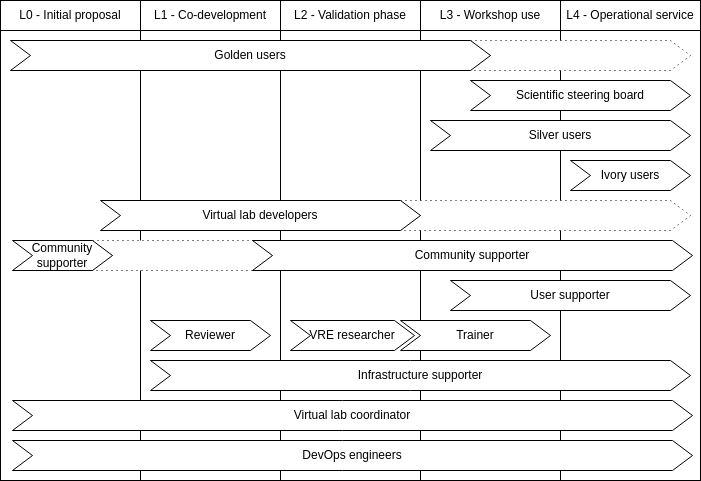

The diagram above was exported from draw.io. Its source (the exported page's mxGraphModel, read from the mxfile embedded in the PNG):
<mxGraphModel dx="1360" dy="963" grid="1" gridSize="10" guides="1" tooltips="1" connect="1" arrows="1" fold="1" page="1" pageScale="1" pageWidth="827" pageHeight="1169" math="0" shadow="0">
  <root>
    <mxCell id="0" />
    <mxCell id="1" parent="0" />
    <mxCell id="I9sGoZm3iVi72w8b68Hv-6" value="L0 - Initial proposal" style="rounded=0;whiteSpace=wrap;html=1;" parent="1" vertex="1">
      <mxGeometry x="60" y="10" width="140" height="30" as="geometry" />
    </mxCell>
    <mxCell id="I9sGoZm3iVi72w8b68Hv-7" value="L1 - C&lt;span style=&quot;background-color: initial;&quot;&gt;o-development&lt;/span&gt;" style="rounded=0;whiteSpace=wrap;html=1;" parent="1" vertex="1">
      <mxGeometry x="200" y="10" width="140" height="30" as="geometry" />
    </mxCell>
    <mxCell id="I9sGoZm3iVi72w8b68Hv-8" value="L2 - Validation phase" style="rounded=0;whiteSpace=wrap;html=1;" parent="1" vertex="1">
      <mxGeometry x="340" y="10" width="140" height="30" as="geometry" />
    </mxCell>
    <mxCell id="I9sGoZm3iVi72w8b68Hv-9" value="L3 - Workshop use" style="rounded=0;whiteSpace=wrap;html=1;" parent="1" vertex="1">
      <mxGeometry x="480" y="10" width="140" height="30" as="geometry" />
    </mxCell>
    <mxCell id="I9sGoZm3iVi72w8b68Hv-10" value="L4 - Operational service" style="rounded=0;whiteSpace=wrap;html=1;" parent="1" vertex="1">
      <mxGeometry x="620" y="10" width="140" height="30" as="geometry" />
    </mxCell>
    <mxCell id="I9sGoZm3iVi72w8b68Hv-12" value="" style="rounded=0;whiteSpace=wrap;html=1;" parent="1" vertex="1">
      <mxGeometry x="60" y="40" width="140" height="450" as="geometry" />
    </mxCell>
    <mxCell id="I9sGoZm3iVi72w8b68Hv-14" value="" style="rounded=0;whiteSpace=wrap;html=1;" parent="1" vertex="1">
      <mxGeometry x="620" y="40" width="140" height="450" as="geometry" />
    </mxCell>
    <mxCell id="I9sGoZm3iVi72w8b68Hv-15" value="" style="rounded=0;whiteSpace=wrap;html=1;" parent="1" vertex="1">
      <mxGeometry x="480" y="40" width="140" height="450" as="geometry" />
    </mxCell>
    <mxCell id="I9sGoZm3iVi72w8b68Hv-16" value="" style="rounded=0;whiteSpace=wrap;html=1;" parent="1" vertex="1">
      <mxGeometry x="340" y="40" width="140" height="450" as="geometry" />
    </mxCell>
    <mxCell id="I9sGoZm3iVi72w8b68Hv-17" value="" style="rounded=0;whiteSpace=wrap;html=1;" parent="1" vertex="1">
      <mxGeometry x="200" y="40" width="140" height="450" as="geometry" />
    </mxCell>
    <mxCell id="I9sGoZm3iVi72w8b68Hv-19" value="Scientific steering board" style="shape=step;perimeter=stepPerimeter;whiteSpace=wrap;html=1;fixedSize=1;" parent="1" vertex="1">
      <mxGeometry x="530" y="90" width="220" height="30" as="geometry" />
    </mxCell>
    <mxCell id="I9sGoZm3iVi72w8b68Hv-23" value="Virtual lab coordinator" style="shape=step;perimeter=stepPerimeter;whiteSpace=wrap;html=1;fixedSize=1;" parent="1" vertex="1">
      <mxGeometry x="72" y="410" width="680" height="30" as="geometry" />
    </mxCell>
    <mxCell id="I9sGoZm3iVi72w8b68Hv-24" value="DevOps engineers" style="shape=step;perimeter=stepPerimeter;whiteSpace=wrap;html=1;fixedSize=1;" parent="1" vertex="1">
      <mxGeometry x="72" y="450" width="680" height="30" as="geometry" />
    </mxCell>
    <mxCell id="I9sGoZm3iVi72w8b68Hv-25" value="Infrastructure supporter" style="shape=step;perimeter=stepPerimeter;whiteSpace=wrap;html=1;fixedSize=1;" parent="1" vertex="1">
      <mxGeometry x="210" y="370" width="540" height="30" as="geometry" />
    </mxCell>
    <mxCell id="I9sGoZm3iVi72w8b68Hv-26" value="Reviewer" style="shape=step;perimeter=stepPerimeter;whiteSpace=wrap;html=1;fixedSize=1;" parent="1" vertex="1">
      <mxGeometry x="210" y="330" width="120" height="30" as="geometry" />
    </mxCell>
    <mxCell id="I9sGoZm3iVi72w8b68Hv-27" value="Trainer" style="shape=step;perimeter=stepPerimeter;whiteSpace=wrap;html=1;fixedSize=1;" parent="1" vertex="1">
      <mxGeometry x="460" y="330" width="150" height="30" as="geometry" />
    </mxCell>
    <mxCell id="I9sGoZm3iVi72w8b68Hv-28" value="User supporter" style="shape=step;perimeter=stepPerimeter;whiteSpace=wrap;html=1;fixedSize=1;" parent="1" vertex="1">
      <mxGeometry x="510" y="290" width="240" height="30" as="geometry" />
    </mxCell>
    <mxCell id="I9sGoZm3iVi72w8b68Hv-29" value="VRE researcher" style="shape=step;perimeter=stepPerimeter;whiteSpace=wrap;html=1;fixedSize=1;" parent="1" vertex="1">
      <mxGeometry x="350" y="330" width="124" height="30" as="geometry" />
    </mxCell>
    <mxCell id="l4sgM1ovnbw1UgXevknb-2" value="Silver users" style="shape=step;perimeter=stepPerimeter;whiteSpace=wrap;html=1;fixedSize=1;" parent="1" vertex="1">
      <mxGeometry x="490" y="130" width="260" height="30" as="geometry" />
    </mxCell>
    <mxCell id="l4sgM1ovnbw1UgXevknb-3" value="Ivory users" style="shape=step;perimeter=stepPerimeter;whiteSpace=wrap;html=1;fixedSize=1;" parent="1" vertex="1">
      <mxGeometry x="630" y="170" width="120" height="30" as="geometry" />
    </mxCell>
    <mxCell id="l4sgM1ovnbw1UgXevknb-4" value="" style="group" parent="1" vertex="1" connectable="0">
      <mxGeometry x="72" y="250" width="680" height="30" as="geometry" />
    </mxCell>
    <mxCell id="l4sgM1ovnbw1UgXevknb-1" value="" style="shape=step;perimeter=stepPerimeter;whiteSpace=wrap;html=1;fixedSize=1;dashed=1;dashPattern=1 4;" parent="l4sgM1ovnbw1UgXevknb-4" vertex="1">
      <mxGeometry x="80" width="180" height="30" as="geometry" />
    </mxCell>
    <mxCell id="I9sGoZm3iVi72w8b68Hv-20" value="Community supporter" style="shape=step;perimeter=stepPerimeter;whiteSpace=wrap;html=1;fixedSize=1;" parent="l4sgM1ovnbw1UgXevknb-4" vertex="1">
      <mxGeometry width="100" height="30" as="geometry" />
    </mxCell>
    <mxCell id="I9sGoZm3iVi72w8b68Hv-21" value="Community supporter" style="shape=step;perimeter=stepPerimeter;whiteSpace=wrap;html=1;fixedSize=1;" parent="l4sgM1ovnbw1UgXevknb-4" vertex="1">
      <mxGeometry x="240" width="440" height="30" as="geometry" />
    </mxCell>
    <mxCell id="l4sgM1ovnbw1UgXevknb-6" value="" style="shape=step;perimeter=stepPerimeter;whiteSpace=wrap;html=1;fixedSize=1;dashed=1;dashPattern=1 4;" parent="1" vertex="1">
      <mxGeometry x="530" y="50" width="220" height="30" as="geometry" />
    </mxCell>
    <mxCell id="I9sGoZm3iVi72w8b68Hv-18" value="Golden users" style="shape=step;perimeter=stepPerimeter;whiteSpace=wrap;html=1;fixedSize=1;" parent="1" vertex="1">
      <mxGeometry x="70" y="50" width="480" height="30" as="geometry" />
    </mxCell>
    <mxCell id="l4sgM1ovnbw1UgXevknb-7" value="" style="shape=step;perimeter=stepPerimeter;whiteSpace=wrap;html=1;fixedSize=1;dashed=1;dashPattern=1 4;" parent="1" vertex="1">
      <mxGeometry x="460" y="210" width="290" height="30" as="geometry" />
    </mxCell>
    <mxCell id="I9sGoZm3iVi72w8b68Hv-22" value="Virtual lab developers" style="shape=step;perimeter=stepPerimeter;whiteSpace=wrap;html=1;fixedSize=1;" parent="1" vertex="1">
      <mxGeometry x="160" y="210" width="320" height="30" as="geometry" />
    </mxCell>
  </root>
</mxGraphModel>